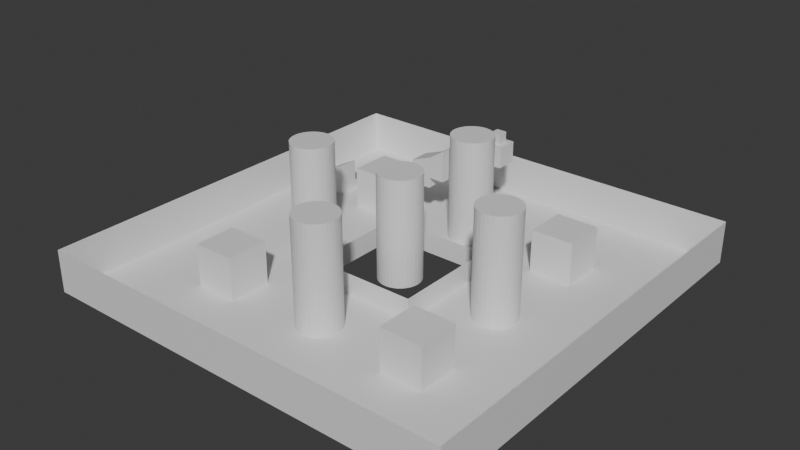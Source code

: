 # Source: level2.blend  (saved by Blender 4.0.36; exported with 4.5.12 LTS)
import bpy
from mathutils import Matrix  # noqa: F401  (used for matrix-valued properties, if any)

bpy.ops.wm.read_factory_settings(use_empty=True)
scene = bpy.context.scene
scene.name = 'Scene'

# ---- collections
col_collection = bpy.data.collections.new('Collection'); scene.collection.children.link(col_collection)

# ---- materials (node trees are filled in below, after node groups)
mat_material_001 = bpy.data.materials.new('Material.001')
mat_material_001.use_transparent_shadow = False

# ---- material node trees
mat_material_001.use_nodes = True; mat_material_001.node_tree.nodes.clear()
_N = mat_material_001.node_tree.nodes; _L = mat_material_001.node_tree.links
n0 = _N.new('ShaderNodeBsdfPrincipled'); n0.name = 'Principled BSDF'; n0.location = (10, 300)
n0.inputs[3].default_value = 1.45
n1 = _N.new('ShaderNodeOutputMaterial'); n1.name = 'Material Output'; n1.location = (300, 300)
_L.new(n0.outputs[0], n1.inputs[0])
n1.is_active_output = True

# ---- world
world_world = bpy.data.worlds.new('World'); scene.world = world_world
world_world.use_nodes = True; world_world.node_tree.nodes.clear()
_N = world_world.node_tree.nodes; _L = world_world.node_tree.links
n0 = _N.new('ShaderNodeOutputWorld'); n0.name = 'World Output'; n0.location = (300, 300)
n1 = _N.new('ShaderNodeBackground'); n1.name = 'Background'; n1.location = (10, 300)
n1.inputs[0].default_value = (0.05088, 0.05088, 0.05088, 1.0)
_L.new(n1.outputs[0], n0.inputs[0])
n0.is_active_output = True
world_world.color = (0.05088, 0.05088, 0.05088)
world_world.use_sun_shadow = False
world_world.sun_shadow_jitter_overblur = 0.0

# ---- meshes
me_plane = bpy.data.meshes.new('Plane')
me_plane.from_pydata([(-1.0, -1.0, 0.0), (1.0, -1.0, 0.0), (-1.0, 1.0, 0.0), (1.0, 1.0, 0.0), (-1.0, 1.0, 2.0), (-1.0, -1.0, 2.0), (1.0, -1.0, 2.0), (1.0, 1.0, 2.0), (0.0, 0.0, 0.0), (0.0, 0.0, 5.0), (0.0, 0.1, 0.0), (0.0, 0.1, 5.0), (0.01951, 0.09808, 0.0), (0.01951, 0.09808, 5.0), (0.03827, 0.09239, 0.0), (0.03827, 0.09239, 5.0), (0.05556, 0.08315, 0.0), (0.05556, 0.08315, 5.0), (0.07071, 0.07071, 0.0), (0.07071, 0.07071, 5.0), (0.08315, 0.05556, 0.0), (0.08315, 0.05556, 5.0), (0.09239, 0.03827, 0.0), (0.09239, 0.03827, 5.0), (0.09808, 0.01951, 0.0), (0.09808, 0.01951, 5.0), (0.1, 0.0, 0.0), (0.1, 0.0, 5.0), (0.09808, -0.01951, 0.0), (0.09808, -0.01951, 5.0), (0.09239, -0.03827, 0.0), (0.09239, -0.03827, 5.0), (0.08315, -0.05556, 0.0), (0.08315, -0.05556, 5.0), (0.07071, -0.07071, 0.0), (0.07071, -0.07071, 5.0), (0.05556, -0.08315, 0.0), (0.05556, -0.08315, 5.0), (0.03827, -0.09239, 0.0), (0.03827, -0.09239, 5.0), (0.01951, -0.09808, 0.0), (0.01951, -0.09808, 5.0), (0.0, -0.1, 0.0), (0.0, -0.1, 5.0), (-0.01951, -0.09808, 0.0), (-0.01951, -0.09808, 5.0), (-0.03827, -0.09239, 0.0), (-0.03827, -0.09239, 5.0), (-0.05556, -0.08315, 0.0), (-0.05556, -0.08315, 5.0), (-0.07071, -0.07071, 0.0), (-0.07071, -0.07071, 5.0), (-0.08315, -0.05556, 0.0), (-0.08315, -0.05556, 5.0), (-0.09239, -0.03827, 0.0), (-0.09239, -0.03827, 5.0), (-0.09808, -0.01951, 0.0), (-0.09808, -0.01951, 5.0), (-0.1, 0.0, 0.0), (-0.1, 0.0, 5.0), (-0.09808, 0.01951, 0.0), (-0.09808, 0.01951, 5.0), (-0.09239, 0.03827, 0.0), (-0.09239, 0.03827, 5.0), (-0.08315, 0.05556, 0.0), (-0.08315, 0.05556, 5.0), (-0.07071, 0.07071, 0.0), (-0.07071, 0.07071, 5.0), (-0.05556, 0.08315, 0.0), (-0.05556, 0.08315, 5.0), (-0.03827, 0.09239, 0.0), (-0.03827, 0.09239, 5.0), (-0.01951, 0.09808, 0.0), (-0.01951, 0.09808, 5.0), (0.5, 0.0, 0.0), (0.5, 0.0, 5.0), (0.5, 0.1, 0.0), (0.5, 0.1, 5.0), (0.5195, 0.09808, 0.0), (0.5195, 0.09808, 5.0), (0.5383, 0.09239, 0.0), (0.5383, 0.09239, 5.0), (0.5556, 0.08315, 0.0), (0.5556, 0.08315, 5.0), (0.5707, 0.07071, 0.0), (0.5707, 0.07071, 5.0), (0.5831, 0.05556, 0.0), (0.5831, 0.05556, 5.0), (0.5924, 0.03827, 0.0), (0.5924, 0.03827, 5.0), (0.5981, 0.01951, 0.0), (0.5981, 0.01951, 5.0), (0.6, 0.0, 0.0), (0.6, 0.0, 5.0), (0.5981, -0.01951, 0.0), (0.5981, -0.01951, 5.0), (0.5924, -0.03827, 0.0), (0.5924, -0.03827, 5.0), (0.5831, -0.05556, 0.0), (0.5831, -0.05556, 5.0), (0.5707, -0.07071, 0.0), (0.5707, -0.07071, 5.0), (0.5556, -0.08315, 0.0), (0.5556, -0.08315, 5.0), (0.5383, -0.09239, 0.0), (0.5383, -0.09239, 5.0), (0.5195, -0.09808, 0.0), (0.5195, -0.09808, 5.0), (0.5, -0.1, 0.0), (0.5, -0.1, 5.0), (0.4805, -0.09808, 0.0), (0.4805, -0.09808, 5.0), (0.4617, -0.09239, 0.0), (0.4617, -0.09239, 5.0), (0.4444, -0.08315, 0.0), (0.4444, -0.08315, 5.0), (0.4293, -0.07071, 0.0), (0.4293, -0.07071, 5.0), (0.4169, -0.05556, 0.0), (0.4169, -0.05556, 5.0), (0.4076, -0.03827, 0.0), (0.4076, -0.03827, 5.0), (0.4019, -0.01951, 0.0), (0.4019, -0.01951, 5.0), (0.4, 0.0, 0.0), (0.4, 0.0, 5.0), (0.4019, 0.01951, 0.0), (0.4019, 0.01951, 5.0), (0.4076, 0.03827, 0.0), (0.4076, 0.03827, 5.0), (0.4169, 0.05556, 0.0), (0.4169, 0.05556, 5.0), (0.4293, 0.07071, 0.0), (0.4293, 0.07071, 5.0), (0.4444, 0.08315, 0.0), (0.4444, 0.08315, 5.0), (0.4617, 0.09239, 0.0), (0.4617, 0.09239, 5.0), (0.4805, 0.09808, 0.0), (0.4805, 0.09808, 5.0), (0.0, -0.5, 0.0), (0.0, -0.5, 5.0), (0.0, -0.4, 0.0), (0.0, -0.4, 5.0), (0.01951, -0.4019, 0.0), (0.01951, -0.4019, 5.0), (0.03827, -0.4076, 0.0), (0.03827, -0.4076, 5.0), (0.05556, -0.4169, 0.0), (0.05556, -0.4169, 5.0), (0.07071, -0.4293, 0.0), (0.07071, -0.4293, 5.0), (0.08315, -0.4444, 0.0), (0.08315, -0.4444, 5.0), (0.09239, -0.4617, 0.0), (0.09239, -0.4617, 5.0), (0.09808, -0.4805, 0.0), (0.09808, -0.4805, 5.0), (0.1, -0.5, 0.0), (0.1, -0.5, 5.0), (0.09808, -0.5195, 0.0), (0.09808, -0.5195, 5.0), (0.09239, -0.5383, 0.0), (0.09239, -0.5383, 5.0), (0.08315, -0.5556, 0.0), (0.08315, -0.5556, 5.0), (0.07071, -0.5707, 0.0), (0.07071, -0.5707, 5.0), (0.05556, -0.5831, 0.0), (0.05556, -0.5831, 5.0), (0.03827, -0.5924, 0.0), (0.03827, -0.5924, 5.0), (0.01951, -0.5981, 0.0), (0.01951, -0.5981, 5.0), (0.0, -0.6, 0.0), (0.0, -0.6, 5.0), (-0.01951, -0.5981, 0.0), (-0.01951, -0.5981, 5.0), (-0.03827, -0.5924, 0.0), (-0.03827, -0.5924, 5.0), (-0.05556, -0.5831, 0.0), (-0.05556, -0.5831, 5.0), (-0.07071, -0.5707, 0.0), (-0.07071, -0.5707, 5.0), (-0.08315, -0.5556, 0.0), (-0.08315, -0.5556, 5.0), (-0.09239, -0.5383, 0.0), (-0.09239, -0.5383, 5.0), (-0.09808, -0.5195, 0.0), (-0.09808, -0.5195, 5.0), (-0.1, -0.5, 0.0), (-0.1, -0.5, 5.0), (-0.09808, -0.4805, 0.0), (-0.09808, -0.4805, 5.0), (-0.09239, -0.4617, 0.0), (-0.09239, -0.4617, 5.0), (-0.08315, -0.4444, 0.0), (-0.08315, -0.4444, 5.0), (-0.07071, -0.4293, 0.0), (-0.07071, -0.4293, 5.0), (-0.05556, -0.4169, 0.0), (-0.05556, -0.4169, 5.0), (-0.03827, -0.4076, 0.0), (-0.03827, -0.4076, 5.0), (-0.01951, -0.4019, 0.0), (-0.01951, -0.4019, 5.0), (-0.5, 0.0, 0.0), (-0.5, 0.0, 5.0), (-0.5, 0.1, 0.0), (-0.5, 0.1, 5.0), (-0.4805, 0.09808, 0.0), (-0.4805, 0.09808, 5.0), (-0.4617, 0.09239, 0.0), (-0.4617, 0.09239, 5.0), (-0.4444, 0.08315, 0.0), (-0.4444, 0.08315, 5.0), (-0.4293, 0.07071, 0.0), (-0.4293, 0.07071, 5.0), (-0.4169, 0.05556, 0.0), (-0.4169, 0.05556, 5.0), (-0.4076, 0.03827, 0.0), (-0.4076, 0.03827, 5.0), (-0.4019, 0.01951, 0.0), (-0.4019, 0.01951, 5.0), (-0.4, 0.0, 0.0), (-0.4, 0.0, 5.0), (-0.4019, -0.01951, 0.0), (-0.4019, -0.01951, 5.0), (-0.4076, -0.03827, 0.0), (-0.4076, -0.03827, 5.0), (-0.4169, -0.05556, 0.0), (-0.4169, -0.05556, 5.0), (-0.4293, -0.07071, 0.0), (-0.4293, -0.07071, 5.0), (-0.4444, -0.08315, 0.0), (-0.4444, -0.08315, 5.0), (-0.4617, -0.09239, 0.0), (-0.4617, -0.09239, 5.0), (-0.4805, -0.09808, 0.0), (-0.4805, -0.09808, 5.0), (-0.5, -0.1, 0.0), (-0.5, -0.1, 5.0), (-0.5195, -0.09808, 0.0), (-0.5195, -0.09808, 5.0), (-0.5383, -0.09239, 0.0), (-0.5383, -0.09239, 5.0), (-0.5556, -0.08315, 0.0), (-0.5556, -0.08315, 5.0), (-0.5707, -0.07071, 0.0), (-0.5707, -0.07071, 5.0), (-0.5831, -0.05556, 0.0), (-0.5831, -0.05556, 5.0), (-0.5924, -0.03827, 0.0), (-0.5924, -0.03827, 5.0), (-0.5981, -0.01951, 0.0), (-0.5981, -0.01951, 5.0), (-0.6, 0.0, 0.0), (-0.6, 0.0, 5.0), (-0.5981, 0.01951, 0.0), (-0.5981, 0.01951, 5.0), (-0.5924, 0.03827, 0.0), (-0.5924, 0.03827, 5.0), (-0.5831, 0.05556, 0.0), (-0.5831, 0.05556, 5.0), (-0.5707, 0.07071, 0.0), (-0.5707, 0.07071, 5.0), (-0.5556, 0.08315, 0.0), (-0.5556, 0.08315, 5.0), (-0.5383, 0.09239, 0.0), (-0.5383, 0.09239, 5.0), (-0.5195, 0.09808, 0.0), (-0.5195, 0.09808, 5.0), (0.0, 0.5, 0.0), (0.0, 0.5, 5.0), (0.0, 0.6, 0.0), (0.0, 0.6, 5.0), (0.01951, 0.5981, 0.0), (0.01951, 0.5981, 5.0), (0.03827, 0.5924, 0.0), (0.03827, 0.5924, 5.0), (0.05556, 0.5831, 0.0), (0.05556, 0.5831, 5.0), (0.07071, 0.5707, 0.0), (0.07071, 0.5707, 5.0), (0.08315, 0.5556, 0.0), (0.08315, 0.5556, 5.0), (0.09239, 0.5383, 0.0), (0.09239, 0.5383, 5.0), (0.09808, 0.5195, 0.0), (0.09808, 0.5195, 5.0), (0.1, 0.5, 0.0), (0.1, 0.5, 5.0), (0.09808, 0.4805, 0.0), (0.09808, 0.4805, 5.0), (0.09239, 0.4617, 0.0), (0.09239, 0.4617, 5.0), (0.08315, 0.4444, 0.0), (0.08315, 0.4444, 5.0), (0.07071, 0.4293, 0.0), (0.07071, 0.4293, 5.0), (0.05556, 0.4169, 0.0), (0.05556, 0.4169, 5.0), (0.03827, 0.4076, 0.0), (0.03827, 0.4076, 5.0), (0.01951, 0.4019, 0.0), (0.01951, 0.4019, 5.0), (0.0, 0.4, 0.0), (0.0, 0.4, 5.0), (-0.01951, 0.4019, 0.0), (-0.01951, 0.4019, 5.0), (-0.03827, 0.4076, 0.0), (-0.03827, 0.4076, 5.0), (-0.05556, 0.4169, 0.0), (-0.05556, 0.4169, 5.0), (-0.07071, 0.4293, 0.0), (-0.07071, 0.4293, 5.0), (-0.08315, 0.4444, 0.0), (-0.08315, 0.4444, 5.0), (-0.09239, 0.4617, 0.0), (-0.09239, 0.4617, 5.0), (-0.09808, 0.4805, 0.0), (-0.09808, 0.4805, 5.0), (-0.1, 0.5, 0.0), (-0.1, 0.5, 5.0), (-0.09808, 0.5195, 0.0), (-0.09808, 0.5195, 5.0), (-0.09239, 0.5383, 0.0), (-0.09239, 0.5383, 5.0), (-0.08315, 0.5556, 0.0), (-0.08315, 0.5556, 5.0), (-0.07071, 0.5707, 0.0), (-0.07071, 0.5707, 5.0), (-0.05556, 0.5831, 0.0), (-0.05556, 0.5831, 5.0), (-0.03827, 0.5924, 0.0), (-0.03827, 0.5924, 5.0), (-0.01951, 0.5981, 0.0), (-0.01951, 0.5981, 5.0), (-0.25, 0.25, 0.0), (-0.25, -0.25, 0.0), (0.25, -0.25, 0.0), (0.25, 0.25, 0.0), (-0.25, 0.25, 1.0), (-0.25, -0.25, 1.0), (0.25, -0.25, 1.0), (0.25, 0.25, 1.0), (0.4, 0.4, 0.0), (0.4, 0.4, 2.0), (0.4, 0.6, 0.0), (0.4, 0.6, 2.0), (0.6, 0.4, 0.0), (0.6, 0.4, 2.0), (0.6, 0.6, 0.0), (0.6, 0.6, 2.0), (-0.6, 0.4, 0.0), (-0.6, 0.4, 2.0), (-0.6, 0.6, 0.0), (-0.6, 0.6, 2.0), (-0.4, 0.4, 0.0), (-0.4, 0.4, 2.0), (-0.4, 0.6, 0.0), (-0.4, 0.6, 2.0), (-0.6, -0.6, 0.0), (-0.6, -0.6, 2.0), (-0.6, -0.4, 0.0), (-0.6, -0.4, 2.0), (-0.4, -0.6, 0.0), (-0.4, -0.6, 2.0), (-0.4, -0.4, 0.0), (-0.4, -0.4, 2.0), (0.4, -0.6, 0.0), (0.4, -0.6, 2.0), (0.4, -0.4, 0.0), (0.4, -0.4, 2.0), (0.6, -0.6, 0.0), (0.6, -0.6, 2.0), (0.6, -0.4, 0.0), (0.6, -0.4, 2.0), (-0.85, 0.45, 0.0), (-0.85, 0.45, 1.0), (-0.85, 0.6, 0.0), (-0.85, 0.55, 1.0), (-0.75, 0.45, 0.0), (-0.75, 0.45, 1.5), (-0.75, 0.6, 0.0), (-0.75, 0.55, 1.5), (-0.85, 0.45, 0.5), (-0.85, 0.55, 0.5), (-0.75, 0.55, 0.5), (-0.75, 0.45, 0.5), (-0.4, 0.45, 2.0), (-0.3, 0.45, 3.134), (-0.4, 0.55, 2.0), (-0.3, 0.55, 3.134), (-0.2, 0.45, 2.0), (-0.2, 0.45, 3.5), (-0.2, 0.55, 2.0), (-0.2, 0.55, 3.5), (-0.3, 0.45, 2.5), (-0.3, 0.55, 2.5), (-0.2, 0.55, 2.5), (-0.2, 0.45, 2.5), (-0.125, 0.55, 4.0), (-0.125, 0.45, 4.0), (-0.125, 0.55, 2.5), (-0.125, 0.45, 2.5), (-0.3, 0.45, 3.002), (-0.3, 0.55, 3.002), (-0.2, 0.55, 3.002), (-0.2, 0.45, 3.002), (-0.125, 0.55, 3.253), (-0.125, 0.45, 3.253), (-0.05, 0.65, 3.0), (-0.02467, 0.6753, 4.0), (-0.05, 0.75, 3.0), (-0.02467, 0.7247, 4.0), (0.05, 0.65, 3.0), (0.02467, 0.6753, 4.0), (0.05, 0.75, 3.0), (0.02467, 0.7247, 4.0), (-0.05, 0.65, 4.0), (-0.05, 0.75, 4.0), (0.05, 0.75, 4.0), (0.05, 0.65, 4.0), (-0.02467, 0.6753, 4.5), (-0.02467, 0.7247, 4.5), (0.02467, 0.7247, 4.5), (0.02467, 0.6753, 4.5)], [], [(3, 341, 340, 1), (3, 7, 4, 2), (0, 5, 6, 1), (1, 6, 7, 3), (2, 4, 5, 0), (8, 10, 12), (9, 13, 11), (10, 11, 13, 12), (8, 12, 14), (9, 15, 13), (12, 13, 15, 14), (8, 14, 16), (9, 17, 15), (14, 15, 17, 16), (8, 16, 18), (9, 19, 17), (16, 17, 19, 18), (8, 18, 20), (9, 21, 19), (18, 19, 21, 20), (8, 20, 22), (9, 23, 21), (20, 21, 23, 22), (8, 22, 24), (9, 25, 23), (22, 23, 25, 24), (8, 24, 26), (9, 27, 25), (24, 25, 27, 26), (8, 26, 28), (9, 29, 27), (26, 27, 29, 28), (8, 28, 30), (9, 31, 29), (28, 29, 31, 30), (8, 30, 32), (9, 33, 31), (30, 31, 33, 32), (8, 32, 34), (9, 35, 33), (32, 33, 35, 34), (8, 34, 36), (9, 37, 35), (34, 35, 37, 36), (8, 36, 38), (9, 39, 37), (36, 37, 39, 38), (8, 38, 40), (9, 41, 39), (38, 39, 41, 40), (8, 40, 42), (9, 43, 41), (40, 41, 43, 42), (8, 42, 44), (9, 45, 43), (42, 43, 45, 44), (8, 44, 46), (9, 47, 45), (44, 45, 47, 46), (8, 46, 48), (9, 49, 47), (46, 47, 49, 48), (8, 48, 50), (9, 51, 49), (48, 49, 51, 50), (8, 50, 52), (9, 53, 51), (50, 51, 53, 52), (8, 52, 54), (9, 55, 53), (52, 53, 55, 54), (8, 54, 56), (9, 57, 55), (54, 55, 57, 56), (8, 56, 58), (9, 59, 57), (56, 57, 59, 58), (8, 58, 60), (9, 61, 59), (58, 59, 61, 60), (8, 60, 62), (9, 63, 61), (60, 61, 63, 62), (8, 62, 64), (9, 65, 63), (62, 63, 65, 64), (8, 64, 66), (9, 67, 65), (64, 65, 67, 66), (8, 66, 68), (9, 69, 67), (66, 67, 69, 68), (8, 68, 70), (9, 71, 69), (68, 69, 71, 70), (8, 70, 72), (9, 73, 71), (70, 71, 73, 72), (8, 72, 10), (9, 11, 73), (72, 73, 11, 10), (74, 76, 78), (75, 79, 77), (76, 77, 79, 78), (74, 78, 80), (75, 81, 79), (78, 79, 81, 80), (74, 80, 82), (75, 83, 81), (80, 81, 83, 82), (74, 82, 84), (75, 85, 83), (82, 83, 85, 84), (74, 84, 86), (75, 87, 85), (84, 85, 87, 86), (74, 86, 88), (75, 89, 87), (86, 87, 89, 88), (74, 88, 90), (75, 91, 89), (88, 89, 91, 90), (74, 90, 92), (75, 93, 91), (90, 91, 93, 92), (74, 92, 94), (75, 95, 93), (92, 93, 95, 94), (74, 94, 96), (75, 97, 95), (94, 95, 97, 96), (74, 96, 98), (75, 99, 97), (96, 97, 99, 98), (74, 98, 100), (75, 101, 99), (98, 99, 101, 100), (74, 100, 102), (75, 103, 101), (100, 101, 103, 102), (74, 102, 104), (75, 105, 103), (102, 103, 105, 104), (74, 104, 106), (75, 107, 105), (104, 105, 107, 106), (74, 106, 108), (75, 109, 107), (106, 107, 109, 108), (74, 108, 110), (75, 111, 109), (108, 109, 111, 110), (74, 110, 112), (75, 113, 111), (110, 111, 113, 112), (74, 112, 114), (75, 115, 113), (112, 113, 115, 114), (74, 114, 116), (75, 117, 115), (114, 115, 117, 116), (74, 116, 118), (75, 119, 117), (116, 117, 119, 118), (74, 118, 120), (75, 121, 119), (118, 119, 121, 120), (74, 120, 122), (75, 123, 121), (120, 121, 123, 122), (74, 122, 124), (75, 125, 123), (122, 123, 125, 124), (74, 124, 126), (75, 127, 125), (124, 125, 127, 126), (74, 126, 128), (75, 129, 127), (126, 127, 129, 128), (74, 128, 130), (75, 131, 129), (128, 129, 131, 130), (74, 130, 132), (75, 133, 131), (130, 131, 133, 132), (74, 132, 134), (75, 135, 133), (132, 133, 135, 134), (74, 134, 136), (75, 137, 135), (134, 135, 137, 136), (74, 136, 138), (75, 139, 137), (136, 137, 139, 138), (74, 138, 76), (75, 77, 139), (138, 139, 77, 76), (140, 142, 144), (141, 145, 143), (142, 143, 145, 144), (140, 144, 146), (141, 147, 145), (144, 145, 147, 146), (140, 146, 148), (141, 149, 147), (146, 147, 149, 148), (140, 148, 150), (141, 151, 149), (148, 149, 151, 150), (140, 150, 152), (141, 153, 151), (150, 151, 153, 152), (140, 152, 154), (141, 155, 153), (152, 153, 155, 154), (140, 154, 156), (141, 157, 155), (154, 155, 157, 156), (140, 156, 158), (141, 159, 157), (156, 157, 159, 158), (140, 158, 160), (141, 161, 159), (158, 159, 161, 160), (140, 160, 162), (141, 163, 161), (160, 161, 163, 162), (140, 162, 164), (141, 165, 163), (162, 163, 165, 164), (140, 164, 166), (141, 167, 165), (164, 165, 167, 166), (140, 166, 168), (141, 169, 167), (166, 167, 169, 168), (140, 168, 170), (141, 171, 169), (168, 169, 171, 170), (140, 170, 172), (141, 173, 171), (170, 171, 173, 172), (140, 172, 174), (141, 175, 173), (172, 173, 175, 174), (140, 174, 176), (141, 177, 175), (174, 175, 177, 176), (140, 176, 178), (141, 179, 177), (176, 177, 179, 178), (140, 178, 180), (141, 181, 179), (178, 179, 181, 180), (140, 180, 182), (141, 183, 181), (180, 181, 183, 182), (140, 182, 184), (141, 185, 183), (182, 183, 185, 184), (140, 184, 186), (141, 187, 185), (184, 185, 187, 186), (140, 186, 188), (141, 189, 187), (186, 187, 189, 188), (140, 188, 190), (141, 191, 189), (188, 189, 191, 190), (140, 190, 192), (141, 193, 191), (190, 191, 193, 192), (140, 192, 194), (141, 195, 193), (192, 193, 195, 194), (140, 194, 196), (141, 197, 195), (194, 195, 197, 196), (140, 196, 198), (141, 199, 197), (196, 197, 199, 198), (140, 198, 200), (141, 201, 199), (198, 199, 201, 200), (140, 200, 202), (141, 203, 201), (200, 201, 203, 202), (140, 202, 204), (141, 205, 203), (202, 203, 205, 204), (140, 204, 142), (141, 143, 205), (204, 205, 143, 142), (206, 208, 210), (207, 211, 209), (208, 209, 211, 210), (206, 210, 212), (207, 213, 211), (210, 211, 213, 212), (206, 212, 214), (207, 215, 213), (212, 213, 215, 214), (206, 214, 216), (207, 217, 215), (214, 215, 217, 216), (206, 216, 218), (207, 219, 217), (216, 217, 219, 218), (206, 218, 220), (207, 221, 219), (218, 219, 221, 220), (206, 220, 222), (207, 223, 221), (220, 221, 223, 222), (206, 222, 224), (207, 225, 223), (222, 223, 225, 224), (206, 224, 226), (207, 227, 225), (224, 225, 227, 226), (206, 226, 228), (207, 229, 227), (226, 227, 229, 228), (206, 228, 230), (207, 231, 229), (228, 229, 231, 230), (206, 230, 232), (207, 233, 231), (230, 231, 233, 232), (206, 232, 234), (207, 235, 233), (232, 233, 235, 234), (206, 234, 236), (207, 237, 235), (234, 235, 237, 236), (206, 236, 238), (207, 239, 237), (236, 237, 239, 238), (206, 238, 240), (207, 241, 239), (238, 239, 241, 240), (206, 240, 242), (207, 243, 241), (240, 241, 243, 242), (206, 242, 244), (207, 245, 243), (242, 243, 245, 244), (206, 244, 246), (207, 247, 245), (244, 245, 247, 246), (206, 246, 248), (207, 249, 247), (246, 247, 249, 248), (206, 248, 250), (207, 251, 249), (248, 249, 251, 250), (206, 250, 252), (207, 253, 251), (250, 251, 253, 252), (206, 252, 254), (207, 255, 253), (252, 253, 255, 254), (206, 254, 256), (207, 257, 255), (254, 255, 257, 256), (206, 256, 258), (207, 259, 257), (256, 257, 259, 258), (206, 258, 260), (207, 261, 259), (258, 259, 261, 260), (206, 260, 262), (207, 263, 261), (260, 261, 263, 262), (206, 262, 264), (207, 265, 263), (262, 263, 265, 264), (206, 264, 266), (207, 267, 265), (264, 265, 267, 266), (206, 266, 268), (207, 269, 267), (266, 267, 269, 268), (206, 268, 270), (207, 271, 269), (268, 269, 271, 270), (206, 270, 208), (207, 209, 271), (270, 271, 209, 208), (272, 274, 276), (273, 277, 275), (274, 275, 277, 276), (272, 276, 278), (273, 279, 277), (276, 277, 279, 278), (272, 278, 280), (273, 281, 279), (278, 279, 281, 280), (272, 280, 282), (273, 283, 281), (280, 281, 283, 282), (272, 282, 284), (273, 285, 283), (282, 283, 285, 284), (272, 284, 286), (273, 287, 285), (284, 285, 287, 286), (272, 286, 288), (273, 289, 287), (286, 287, 289, 288), (272, 288, 290), (273, 291, 289), (288, 289, 291, 290), (272, 290, 292), (273, 293, 291), (290, 291, 293, 292), (272, 292, 294), (273, 295, 293), (292, 293, 295, 294), (272, 294, 296), (273, 297, 295), (294, 295, 297, 296), (272, 296, 298), (273, 299, 297), (296, 297, 299, 298), (272, 298, 300), (273, 301, 299), (298, 299, 301, 300), (272, 300, 302), (273, 303, 301), (300, 301, 303, 302), (272, 302, 304), (273, 305, 303), (302, 303, 305, 304), (272, 304, 306), (273, 307, 305), (304, 305, 307, 306), (272, 306, 308), (273, 309, 307), (306, 307, 309, 308), (272, 308, 310), (273, 311, 309), (308, 309, 311, 310), (272, 310, 312), (273, 313, 311), (310, 311, 313, 312), (272, 312, 314), (273, 315, 313), (312, 313, 315, 314), (272, 314, 316), (273, 317, 315), (314, 315, 317, 316), (272, 316, 318), (273, 319, 317), (316, 317, 319, 318), (272, 318, 320), (273, 321, 319), (318, 319, 321, 320), (272, 320, 322), (273, 323, 321), (320, 321, 323, 322), (272, 322, 324), (273, 325, 323), (322, 323, 325, 324), (272, 324, 326), (273, 327, 325), (324, 325, 327, 326), (272, 326, 328), (273, 329, 327), (326, 327, 329, 328), (272, 328, 330), (273, 331, 329), (328, 329, 331, 330), (272, 330, 332), (273, 333, 331), (330, 331, 333, 332), (272, 332, 334), (273, 335, 333), (332, 333, 335, 334), (272, 334, 336), (273, 337, 335), (334, 335, 337, 336), (272, 336, 274), (273, 275, 337), (336, 337, 275, 274), (0, 339, 338, 2), (2, 338, 341, 3), (1, 340, 339, 0), (341, 345, 344, 340), (339, 343, 342, 338), (338, 342, 345, 341), (340, 344, 343, 339), (346, 347, 349, 348), (348, 349, 353, 352), (352, 353, 351, 350), (350, 351, 347, 346), (348, 352, 350, 346), (353, 349, 347, 351), (354, 355, 357, 356), (356, 357, 361, 360), (360, 361, 359, 358), (358, 359, 355, 354), (356, 360, 358, 354), (361, 357, 355, 359), (362, 363, 365, 364), (364, 365, 369, 368), (368, 369, 367, 366), (366, 367, 363, 362), (364, 368, 366, 362), (369, 365, 363, 367), (370, 371, 373, 372), (372, 373, 377, 376), (376, 377, 375, 374), (374, 375, 371, 370), (372, 376, 374, 370), (377, 373, 371, 375), (386, 379, 381, 387), (387, 381, 385, 388), (388, 385, 383, 389), (389, 383, 379, 386), (380, 384, 382, 378), (385, 381, 379, 383), (382, 389, 386, 378), (384, 388, 389, 382), (380, 387, 388, 384), (378, 386, 387, 380), (406, 391, 393, 407), (407, 393, 397, 408), (408, 397, 402, 410), (409, 395, 391, 406), (392, 396, 394, 390), (397, 393, 391, 395), (394, 401, 398, 390), (396, 400, 401, 394), (392, 399, 400, 396), (390, 398, 399, 392), (410, 402, 403, 411), (397, 395, 403, 402), (401, 400, 404, 405), (409, 401, 405, 411), (395, 409, 411, 403), (404, 410, 411, 405), (401, 409, 406, 398), (400, 408, 410, 404), (399, 407, 408, 400), (398, 406, 407, 399), (412, 420, 421, 414), (414, 421, 422, 418), (418, 422, 423, 416), (416, 423, 420, 412), (414, 418, 416, 412), (413, 417, 427, 424), (413, 415, 421, 420), (415, 419, 422, 421), (419, 417, 423, 422), (417, 413, 420, 423), (426, 425, 424, 427), (419, 415, 425, 426), (417, 419, 426, 427), (415, 413, 424, 425)])
_uv = me_plane.uv_layers.new(name='UVMap')
_uv.uv.foreach_set('vector', [1.0, 1.0, 1.0, 1.0, 1.0, 0.0, 1.0, 0.0, 1.0, 1.0, 1.0, 1.0, 0.0, 1.0, 0.0, 1.0, 0.0, 0.0, 0.0, 0.0, 1.0, 0.0, 1.0, 0.0, 1.0, 0.0, 1.0, 0.0, 1.0, 1.0, 1.0, 1.0, 0.0, 1.0, 0.0, 1.0, 0.0, 0.0, 0.0, 0.0, 0.75, 0.25, 0.75, 0.49, 0.7968, 0.4854, 0.25, 0.25, 0.2968, 0.4854, 0.25, 0.49, 1.0, 0.5, 1.0, 1.0, 0.9688, 1.0, 0.9688, 0.5, 0.75, 0.25, 0.7968, 0.4854, 0.8418, 0.4717, 0.25, 0.25, 0.3418, 0.4717, 0.2968, 0.4854, 0.9688, 0.5, 0.9688, 1.0, 0.9375, 1.0, 0.9375, 0.5, 0.75, 0.25, 0.8418, 0.4717, 0.8833, 0.4496, 0.25, 0.25, 0.3833, 0.4496, 0.3418, 0.4717, 0.9375, 0.5, 0.9375, 1.0, 0.9062, 1.0, 0.9062, 0.5, 0.75, 0.25, 0.8833, 0.4496, 0.9197, 0.4197, 0.25, 0.25, 0.4197, 0.4197, 0.3833, 0.4496, 0.9062, 0.5, 0.9062, 1.0, 0.875, 1.0, 0.875, 0.5, 0.75, 0.25, 0.9197, 0.4197, 0.9496, 0.3833, 0.25, 0.25, 0.4496, 0.3833, 0.4197, 0.4197, 0.875, 0.5, 0.875, 1.0, 0.8438, 1.0, 0.8438, 0.5, 0.75, 0.25, 0.9496, 0.3833, 0.9717, 0.3418, 0.25, 0.25, 0.4717, 0.3418, 0.4496, 0.3833, 0.8438, 0.5, 0.8438, 1.0, 0.8125, 1.0, 0.8125, 0.5, 0.75, 0.25, 0.9717, 0.3418, 0.9854, 0.2968, 0.25, 0.25, 0.4854, 0.2968, 0.4717, 0.3418, 0.8125, 0.5, 0.8125, 1.0, 0.7812, 1.0, 0.7812, 0.5, 0.75, 0.25, 0.9854, 0.2968, 0.99, 0.25, 0.25, 0.25, 0.49, 0.25, 0.4854, 0.2968, 0.7812, 0.5, 0.7812, 1.0, 0.75, 1.0, 0.75, 0.5, 0.75, 0.25, 0.99, 0.25, 0.9854, 0.2032, 0.25, 0.25, 0.4854, 0.2032, 0.49, 0.25, 0.75, 0.5, 0.75, 1.0, 0.7188, 1.0, 0.7188, 0.5, 0.75, 0.25, 0.9854, 0.2032, 0.9717, 0.1582, 0.25, 0.25, 0.4717, 0.1582, 0.4854, 0.2032, 0.7188, 0.5, 0.7188, 1.0, 0.6875, 1.0, 0.6875, 0.5, 0.75, 0.25, 0.9717, 0.1582, 0.9496, 0.1167, 0.25, 0.25, 0.4496, 0.1167, 0.4717, 0.1582, 0.6875, 0.5, 0.6875, 1.0, 0.6562, 1.0, 0.6562, 0.5, 0.75, 0.25, 0.9496, 0.1167, 0.9197, 0.08029, 0.25, 0.25, 0.4197, 0.08029, 0.4496, 0.1167, 0.6562, 0.5, 0.6562, 1.0, 0.625, 1.0, 0.625, 0.5, 0.75, 0.25, 0.9197, 0.08029, 0.8833, 0.05045, 0.25, 0.25, 0.3833, 0.05045, 0.4197, 0.08029, 0.625, 0.5, 0.625, 1.0, 0.5938, 1.0, 0.5938, 0.5, 0.75, 0.25, 0.8833, 0.05045, 0.8418, 0.02827, 0.25, 0.25, 0.3418, 0.02827, 0.3833, 0.05045, 0.5938, 0.5, 0.5938, 1.0, 0.5625, 1.0, 0.5625, 0.5, 0.75, 0.25, 0.8418, 0.02827, 0.7968, 0.01461, 0.25, 0.25, 0.2968, 0.01461, 0.3418, 0.02827, 0.5625, 0.5, 0.5625, 1.0, 0.5312, 1.0, 0.5312, 0.5, 0.75, 0.25, 0.7968, 0.01461, 0.75, 0.01, 0.25, 0.25, 0.25, 0.01, 0.2968, 0.01461, 0.5312, 0.5, 0.5312, 1.0, 0.5, 1.0, 0.5, 0.5, 0.75, 0.25, 0.75, 0.01, 0.7032, 0.01461, 0.25, 0.25, 0.2032, 0.01461, 0.25, 0.01, 0.5, 0.5, 0.5, 1.0, 0.4688, 1.0, 0.4688, 0.5, 0.75, 0.25, 0.7032, 0.01461, 0.6582, 0.02827, 0.25, 0.25, 0.1582, 0.02827, 0.2032, 0.01461, 0.4688, 0.5, 0.4688, 1.0, 0.4375, 1.0, 0.4375, 0.5, 0.75, 0.25, 0.6582, 0.02827, 0.6167, 0.05045, 0.25, 0.25, 0.1167, 0.05045, 0.1582, 0.02827, 0.4375, 0.5, 0.4375, 1.0, 0.4062, 1.0, 0.4062, 0.5, 0.75, 0.25, 0.6167, 0.05045, 0.5803, 0.08029, 0.25, 0.25, 0.08029, 0.08029, 0.1167, 0.05045, 0.4062, 0.5, 0.4062, 1.0, 0.375, 1.0, 0.375, 0.5, 0.75, 0.25, 0.5803, 0.08029, 0.5504, 0.1167, 0.25, 0.25, 0.05045, 0.1167, 0.08029, 0.08029, 0.375, 0.5, 0.375, 1.0, 0.3438, 1.0, 0.3438, 0.5, 0.75, 0.25, 0.5504, 0.1167, 0.5283, 0.1582, 0.25, 0.25, 0.02827, 0.1582, 0.05045, 0.1167, 0.3438, 0.5, 0.3438, 1.0, 0.3125, 1.0, 0.3125, 0.5, 0.75, 0.25, 0.5283, 0.1582, 0.5146, 0.2032, 0.25, 0.25, 0.01461, 0.2032, 0.02827, 0.1582, 0.3125, 0.5, 0.3125, 1.0, 0.2812, 1.0, 0.2812, 0.5, 0.75, 0.25, 0.5146, 0.2032, 0.51, 0.25, 0.25, 0.25, 0.01, 0.25, 0.01461, 0.2032, 0.2812, 0.5, 0.2812, 1.0, 0.25, 1.0, 0.25, 0.5, 0.75, 0.25, 0.51, 0.25, 0.5146, 0.2968, 0.25, 0.25, 0.01461, 0.2968, 0.01, 0.25, 0.25, 0.5, 0.25, 1.0, 0.2188, 1.0, 0.2188, 0.5, 0.75, 0.25, 0.5146, 0.2968, 0.5283, 0.3418, 0.25, 0.25, 0.02827, 0.3418, 0.01461, 0.2968, 0.2188, 0.5, 0.2188, 1.0, 0.1875, 1.0, 0.1875, 0.5, 0.75, 0.25, 0.5283, 0.3418, 0.5504, 0.3833, 0.25, 0.25, 0.05045, 0.3833, 0.02827, 0.3418, 0.1875, 0.5, 0.1875, 1.0, 0.1562, 1.0, 0.1562, 0.5, 0.75, 0.25, 0.5504, 0.3833, 0.5803, 0.4197, 0.25, 0.25, 0.08029, 0.4197, 0.05045, 0.3833, 0.1562, 0.5, 0.1562, 1.0, 0.125, 1.0, 0.125, 0.5, 0.75, 0.25, 0.5803, 0.4197, 0.6167, 0.4496, 0.25, 0.25, 0.1167, 0.4496, 0.08029, 0.4197, 0.125, 0.5, 0.125, 1.0, 0.09375, 1.0, 0.09375, 0.5, 0.75, 0.25, 0.6167, 0.4496, 0.6582, 0.4717, 0.25, 0.25, 0.1582, 0.4717, 0.1167, 0.4496, 0.09375, 0.5, 0.09375, 1.0, 0.0625, 1.0, 0.0625, 0.5, 0.75, 0.25, 0.6582, 0.4717, 0.7032, 0.4854, 0.25, 0.25, 0.2032, 0.4854, 0.1582, 0.4717, 0.0625, 0.5, 0.0625, 1.0, 0.03125, 1.0, 0.03125, 0.5, 0.75, 0.25, 0.7032, 0.4854, 0.75, 0.49, 0.25, 0.25, 0.25, 0.49, 0.2032, 0.4854, 0.03125, 0.5, 0.03125, 1.0, 0.0, 1.0, 0.0, 0.5, 0.75, 0.25, 0.75, 0.49, 0.7968, 0.4854, 0.25, 0.25, 0.2968, 0.4854, 0.25, 0.49, 1.0, 0.5, 1.0, 1.0, 0.9688, 1.0, 0.9688, 0.5, 0.75, 0.25, 0.7968, 0.4854, 0.8418, 0.4717, 0.25, 0.25, 0.3418, 0.4717, 0.2968, 0.4854, 0.9688, 0.5, 0.9688, 1.0, 0.9375, 1.0, 0.9375, 0.5, 0.75, 0.25, 0.8418, 0.4717, 0.8833, 0.4496, 0.25, 0.25, 0.3833, 0.4496, 0.3418, 0.4717, 0.9375, 0.5, 0.9375, 1.0, 0.9062, 1.0, 0.9062, 0.5, 0.75, 0.25, 0.8833, 0.4496, 0.9197, 0.4197, 0.25, 0.25, 0.4197, 0.4197, 0.3833, 0.4496, 0.9062, 0.5, 0.9062, 1.0, 0.875, 1.0, 0.875, 0.5, 0.75, 0.25, 0.9197, 0.4197, 0.9496, 0.3833, 0.25, 0.25, 0.4496, 0.3833, 0.4197, 0.4197, 0.875, 0.5, 0.875, 1.0, 0.8438, 1.0, 0.8438, 0.5, 0.75, 0.25, 0.9496, 0.3833, 0.9717, 0.3418, 0.25, 0.25, 0.4717, 0.3418, 0.4496, 0.3833, 0.8438, 0.5, 0.8438, 1.0, 0.8125, 1.0, 0.8125, 0.5, 0.75, 0.25, 0.9717, 0.3418, 0.9854, 0.2968, 0.25, 0.25, 0.4854, 0.2968, 0.4717, 0.3418, 0.8125, 0.5, 0.8125, 1.0, 0.7812, 1.0, 0.7812, 0.5, 0.75, 0.25, 0.9854, 0.2968, 0.99, 0.25, 0.25, 0.25, 0.49, 0.25, 0.4854, 0.2968, 0.7812, 0.5, 0.7812, 1.0, 0.75, 1.0, 0.75, 0.5, 0.75, 0.25, 0.99, 0.25, 0.9854, 0.2032, 0.25, 0.25, 0.4854, 0.2032, 0.49, 0.25, 0.75, 0.5, 0.75, 1.0, 0.7188, 1.0, 0.7188, 0.5, 0.75, 0.25, 0.9854, 0.2032, 0.9717, 0.1582, 0.25, 0.25, 0.4717, 0.1582, 0.4854, 0.2032, 0.7188, 0.5, 0.7188, 1.0, 0.6875, 1.0, 0.6875, 0.5, 0.75, 0.25, 0.9717, 0.1582, 0.9496, 0.1167, 0.25, 0.25, 0.4496, 0.1167, 0.4717, 0.1582, 0.6875, 0.5, 0.6875, 1.0, 0.6562, 1.0, 0.6562, 0.5, 0.75, 0.25, 0.9496, 0.1167, 0.9197, 0.08029, 0.25, 0.25, 0.4197, 0.08029, 0.4496, 0.1167, 0.6562, 0.5, 0.6562, 1.0, 0.625, 1.0, 0.625, 0.5, 0.75, 0.25, 0.9197, 0.08029, 0.8833, 0.05045, 0.25, 0.25, 0.3833, 0.05045, 0.4197, 0.08029, 0.625, 0.5, 0.625, 1.0, 0.5938, 1.0, 0.5938, 0.5, 0.75, 0.25, 0.8833, 0.05045, 0.8418, 0.02827, 0.25, 0.25, 0.3418, 0.02827, 0.3833, 0.05045, 0.5938, 0.5, 0.5938, 1.0, 0.5625, 1.0, 0.5625, 0.5, 0.75, 0.25, 0.8418, 0.02827, 0.7968, 0.01461, 0.25, 0.25, 0.2968, 0.01461, 0.3418, 0.02827, 0.5625, 0.5, 0.5625, 1.0, 0.5312, 1.0, 0.5312, 0.5, 0.75, 0.25, 0.7968, 0.01461, 0.75, 0.01, 0.25, 0.25, 0.25, 0.01, 0.2968, 0.01461, 0.5312, 0.5, 0.5312, 1.0, 0.5, 1.0, 0.5, 0.5, 0.75, 0.25, 0.75, 0.01, 0.7032, 0.01461, 0.25, 0.25, 0.2032, 0.01461, 0.25, 0.01, 0.5, 0.5, 0.5, 1.0, 0.4688, 1.0, 0.4688, 0.5, 0.75, 0.25, 0.7032, 0.01461, 0.6582, 0.02827, 0.25, 0.25, 0.1582, 0.02827, 0.2032, 0.01461, 0.4688, 0.5, 0.4688, 1.0, 0.4375, 1.0, 0.4375, 0.5, 0.75, 0.25, 0.6582, 0.02827, 0.6167, 0.05045, 0.25, 0.25, 0.1167, 0.05045, 0.1582, 0.02827, 0.4375, 0.5, 0.4375, 1.0, 0.4062, 1.0, 0.4062, 0.5, 0.75, 0.25, 0.6167, 0.05045, 0.5803, 0.08029, 0.25, 0.25, 0.08029, 0.08029, 0.1167, 0.05045, 0.4062, 0.5, 0.4062, 1.0, 0.375, 1.0, 0.375, 0.5, 0.75, 0.25, 0.5803, 0.08029, 0.5504, 0.1167, 0.25, 0.25, 0.05045, 0.1167, 0.08029, 0.08029, 0.375, 0.5, 0.375, 1.0, 0.3438, 1.0, 0.3438, 0.5, 0.75, 0.25, 0.5504, 0.1167, 0.5283, 0.1582, 0.25, 0.25, 0.02827, 0.1582, 0.05045, 0.1167, 0.3438, 0.5, 0.3438, 1.0, 0.3125, 1.0, 0.3125, 0.5, 0.75, 0.25, 0.5283, 0.1582, 0.5146, 0.2032, 0.25, 0.25, 0.01461, 0.2032, 0.02827, 0.1582, 0.3125, 0.5, 0.3125, 1.0, 0.2812, 1.0, 0.2812, 0.5, 0.75, 0.25, 0.5146, 0.2032, 0.51, 0.25, 0.25, 0.25, 0.01, 0.25, 0.01461, 0.2032, 0.2812, 0.5, 0.2812, 1.0, 0.25, 1.0, 0.25, 0.5, 0.75, 0.25, 0.51, 0.25, 0.5146, 0.2968, 0.25, 0.25, 0.01461, 0.2968, 0.01, 0.25, 0.25, 0.5, 0.25, 1.0, 0.2188, 1.0, 0.2188, 0.5, 0.75, 0.25, 0.5146, 0.2968, 0.5283, 0.3418, 0.25, 0.25, 0.02827, 0.3418, 0.01461, 0.2968, 0.2188, 0.5, 0.2188, 1.0, 0.1875, 1.0, 0.1875, 0.5, 0.75, 0.25, 0.5283, 0.3418, 0.5504, 0.3833, 0.25, 0.25, 0.05045, 0.3833, 0.02827, 0.3418, 0.1875, 0.5, 0.1875, 1.0, 0.1562, 1.0, 0.1562, 0.5, 0.75, 0.25, 0.5504, 0.3833, 0.5803, 0.4197, 0.25, 0.25, 0.08029, 0.4197, 0.05045, 0.3833, 0.1562, 0.5, 0.1562, 1.0, 0.125, 1.0, 0.125, 0.5, 0.75, 0.25, 0.5803, 0.4197, 0.6167, 0.4496, 0.25, 0.25, 0.1167, 0.4496, 0.08029, 0.4197, 0.125, 0.5, 0.125, 1.0, 0.09375, 1.0, 0.09375, 0.5, 0.75, 0.25, 0.6167, 0.4496, 0.6582, 0.4717, 0.25, 0.25, 0.1582, 0.4717, 0.1167, 0.4496, 0.09375, 0.5, 0.09375, 1.0, 0.0625, 1.0, 0.0625, 0.5, 0.75, 0.25, 0.6582, 0.4717, 0.7032, 0.4854, 0.25, 0.25, 0.2032, 0.4854, 0.1582, 0.4717, 0.0625, 0.5, 0.0625, 1.0, 0.03125, 1.0, 0.03125, 0.5, 0.75, 0.25, 0.7032, 0.4854, 0.75, 0.49, 0.25, 0.25, 0.25, 0.49, 0.2032, 0.4854, 0.03125, 0.5, 0.03125, 1.0, 0.0, 1.0, 0.0, 0.5, 0.75, 0.25, 0.75, 0.49, 0.7968, 0.4854, 0.25, 0.25, 0.2968, 0.4854, 0.25, 0.49, 1.0, 0.5, 1.0, 1.0, 0.9688, 1.0, 0.9688, 0.5, 0.75, 0.25, 0.7968, 0.4854, 0.8418, 0.4717, 0.25, 0.25, 0.3418, 0.4717, 0.2968, 0.4854, 0.9688, 0.5, 0.9688, 1.0, 0.9375, 1.0, 0.9375, 0.5, 0.75, 0.25, 0.8418, 0.4717, 0.8833, 0.4496, 0.25, 0.25, 0.3833, 0.4496, 0.3418, 0.4717, 0.9375, 0.5, 0.9375, 1.0, 0.9062, 1.0, 0.9062, 0.5, 0.75, 0.25, 0.8833, 0.4496, 0.9197, 0.4197, 0.25, 0.25, 0.4197, 0.4197, 0.3833, 0.4496, 0.9062, 0.5, 0.9062, 1.0, 0.875, 1.0, 0.875, 0.5, 0.75, 0.25, 0.9197, 0.4197, 0.9496, 0.3833, 0.25, 0.25, 0.4496, 0.3833, 0.4197, 0.4197, 0.875, 0.5, 0.875, 1.0, 0.8438, 1.0, 0.8438, 0.5, 0.75, 0.25, 0.9496, 0.3833, 0.9717, 0.3418, 0.25, 0.25, 0.4717, 0.3418, 0.4496, 0.3833, 0.8438, 0.5, 0.8438, 1.0, 0.8125, 1.0, 0.8125, 0.5, 0.75, 0.25, 0.9717, 0.3418, 0.9854, 0.2968, 0.25, 0.25, 0.4854, 0.2968, 0.4717, 0.3418, 0.8125, 0.5, 0.8125, 1.0, 0.7812, 1.0, 0.7812, 0.5, 0.75, 0.25, 0.9854, 0.2968, 0.99, 0.25, 0.25, 0.25, 0.49, 0.25, 0.4854, 0.2968, 0.7812, 0.5, 0.7812, 1.0, 0.75, 1.0, 0.75, 0.5, 0.75, 0.25, 0.99, 0.25, 0.9854, 0.2032, 0.25, 0.25, 0.4854, 0.2032, 0.49, 0.25, 0.75, 0.5, 0.75, 1.0, 0.7188, 1.0, 0.7188, 0.5, 0.75, 0.25, 0.9854, 0.2032, 0.9717, 0.1582, 0.25, 0.25, 0.4717, 0.1582, 0.4854, 0.2032, 0.7188, 0.5, 0.7188, 1.0, 0.6875, 1.0, 0.6875, 0.5, 0.75, 0.25, 0.9717, 0.1582, 0.9496, 0.1167, 0.25, 0.25, 0.4496, 0.1167, 0.4717, 0.1582, 0.6875, 0.5, 0.6875, 1.0, 0.6562, 1.0, 0.6562, 0.5, 0.75, 0.25, 0.9496, 0.1167, 0.9197, 0.08029, 0.25, 0.25, 0.4197, 0.08029, 0.4496, 0.1167, 0.6562, 0.5, 0.6562, 1.0, 0.625, 1.0, 0.625, 0.5, 0.75, 0.25, 0.9197, 0.08029, 0.8833, 0.05045, 0.25, 0.25, 0.3833, 0.05045, 0.4197, 0.08029, 0.625, 0.5, 0.625, 1.0, 0.5938, 1.0, 0.5938, 0.5, 0.75, 0.25, 0.8833, 0.05045, 0.8418, 0.02827, 0.25, 0.25, 0.3418, 0.02827, 0.3833, 0.05045, 0.5938, 0.5, 0.5938, 1.0, 0.5625, 1.0, 0.5625, 0.5, 0.75, 0.25, 0.8418, 0.02827, 0.7968, 0.01461, 0.25, 0.25, 0.2968, 0.01461, 0.3418, 0.02827, 0.5625, 0.5, 0.5625, 1.0, 0.5312, 1.0, 0.5312, 0.5, 0.75, 0.25, 0.7968, 0.01461, 0.75, 0.01, 0.25, 0.25, 0.25, 0.01, 0.2968, 0.01461, 0.5312, 0.5, 0.5312, 1.0, 0.5, 1.0, 0.5, 0.5, 0.75, 0.25, 0.75, 0.01, 0.7032, 0.01461, 0.25, 0.25, 0.2032, 0.01461, 0.25, 0.01, 0.5, 0.5, 0.5, 1.0, 0.4688, 1.0, 0.4688, 0.5, 0.75, 0.25, 0.7032, 0.01461, 0.6582, 0.02827, 0.25, 0.25, 0.1582, 0.02827, 0.2032, 0.01461, 0.4688, 0.5, 0.4688, 1.0, 0.4375, 1.0, 0.4375, 0.5, 0.75, 0.25, 0.6582, 0.02827, 0.6167, 0.05045, 0.25, 0.25, 0.1167, 0.05045, 0.1582, 0.02827, 0.4375, 0.5, 0.4375, 1.0, 0.4062, 1.0, 0.4062, 0.5, 0.75, 0.25, 0.6167, 0.05045, 0.5803, 0.08029, 0.25, 0.25, 0.08029, 0.08029, 0.1167, 0.05045, 0.4062, 0.5, 0.4062, 1.0, 0.375, 1.0, 0.375, 0.5, 0.75, 0.25, 0.5803, 0.08029, 0.5504, 0.1167, 0.25, 0.25, 0.05045, 0.1167, 0.08029, 0.08029, 0.375, 0.5, 0.375, 1.0, 0.3438, 1.0, 0.3438, 0.5, 0.75, 0.25, 0.5504, 0.1167, 0.5283, 0.1582, 0.25, 0.25, 0.02827, 0.1582, 0.05045, 0.1167, 0.3438, 0.5, 0.3438, 1.0, 0.3125, 1.0, 0.3125, 0.5, 0.75, 0.25, 0.5283, 0.1582, 0.5146, 0.2032, 0.25, 0.25, 0.01461, 0.2032, 0.02827, 0.1582, 0.3125, 0.5, 0.3125, 1.0, 0.2812, 1.0, 0.2812, 0.5, 0.75, 0.25, 0.5146, 0.2032, 0.51, 0.25, 0.25, 0.25, 0.01, 0.25, 0.01461, 0.2032, 0.2812, 0.5, 0.2812, 1.0, 0.25, 1.0, 0.25, 0.5, 0.75, 0.25, 0.51, 0.25, 0.5146, 0.2968, 0.25, 0.25, 0.01461, 0.2968, 0.01, 0.25, 0.25, 0.5, 0.25, 1.0, 0.2188, 1.0, 0.2188, 0.5, 0.75, 0.25, 0.5146, 0.2968, 0.5283, 0.3418, 0.25, 0.25, 0.02827, 0.3418, 0.01461, 0.2968, 0.2188, 0.5, 0.2188, 1.0, 0.1875, 1.0, 0.1875, 0.5, 0.75, 0.25, 0.5283, 0.3418, 0.5504, 0.3833, 0.25, 0.25, 0.05045, 0.3833, 0.02827, 0.3418, 0.1875, 0.5, 0.1875, 1.0, 0.1562, 1.0, 0.1562, 0.5, 0.75, 0.25, 0.5504, 0.3833, 0.5803, 0.4197, 0.25, 0.25, 0.08029, 0.4197, 0.05045, 0.3833, 0.1562, 0.5, 0.1562, 1.0, 0.125, 1.0, 0.125, 0.5, 0.75, 0.25, 0.5803, 0.4197, 0.6167, 0.4496, 0.25, 0.25, 0.1167, 0.4496, 0.08029, 0.4197, 0.125, 0.5, 0.125, 1.0, 0.09375, 1.0, 0.09375, 0.5, 0.75, 0.25, 0.6167, 0.4496, 0.6582, 0.4717, 0.25, 0.25, 0.1582, 0.4717, 0.1167, 0.4496, 0.09375, 0.5, 0.09375, 1.0, 0.0625, 1.0, 0.0625, 0.5, 0.75, 0.25, 0.6582, 0.4717, 0.7032, 0.4854, 0.25, 0.25, 0.2032, 0.4854, 0.1582, 0.4717, 0.0625, 0.5, 0.0625, 1.0, 0.03125, 1.0, 0.03125, 0.5, 0.75, 0.25, 0.7032, 0.4854, 0.75, 0.49, 0.25, 0.25, 0.25, 0.49, 0.2032, 0.4854, 0.03125, 0.5, 0.03125, 1.0, 0.0, 1.0, 0.0, 0.5, 0.75, 0.25, 0.75, 0.49, 0.7968, 0.4854, 0.25, 0.25, 0.2968, 0.4854, 0.25, 0.49, 1.0, 0.5, 1.0, 1.0, 0.9688, 1.0, 0.9688, 0.5, 0.75, 0.25, 0.7968, 0.4854, 0.8418, 0.4717, 0.25, 0.25, 0.3418, 0.4717, 0.2968, 0.4854, 0.9688, 0.5, 0.9688, 1.0, 0.9375, 1.0, 0.9375, 0.5, 0.75, 0.25, 0.8418, 0.4717, 0.8833, 0.4496, 0.25, 0.25, 0.3833, 0.4496, 0.3418, 0.4717, 0.9375, 0.5, 0.9375, 1.0, 0.9062, 1.0, 0.9062, 0.5, 0.75, 0.25, 0.8833, 0.4496, 0.9197, 0.4197, 0.25, 0.25, 0.4197, 0.4197, 0.3833, 0.4496, 0.9062, 0.5, 0.9062, 1.0, 0.875, 1.0, 0.875, 0.5, 0.75, 0.25, 0.9197, 0.4197, 0.9496, 0.3833, 0.25, 0.25, 0.4496, 0.3833, 0.4197, 0.4197, 0.875, 0.5, 0.875, 1.0, 0.8438, 1.0, 0.8438, 0.5, 0.75, 0.25, 0.9496, 0.3833, 0.9717, 0.3418, 0.25, 0.25, 0.4717, 0.3418, 0.4496, 0.3833, 0.8438, 0.5, 0.8438, 1.0, 0.8125, 1.0, 0.8125, 0.5, 0.75, 0.25, 0.9717, 0.3418, 0.9854, 0.2968, 0.25, 0.25, 0.4854, 0.2968, 0.4717, 0.3418, 0.8125, 0.5, 0.8125, 1.0, 0.7812, 1.0, 0.7812, 0.5, 0.75, 0.25, 0.9854, 0.2968, 0.99, 0.25, 0.25, 0.25, 0.49, 0.25, 0.4854, 0.2968, 0.7812, 0.5, 0.7812, 1.0, 0.75, 1.0, 0.75, 0.5, 0.75, 0.25, 0.99, 0.25, 0.9854, 0.2032, 0.25, 0.25, 0.4854, 0.2032, 0.49, 0.25, 0.75, 0.5, 0.75, 1.0, 0.7188, 1.0, 0.7188, 0.5, 0.75, 0.25, 0.9854, 0.2032, 0.9717, 0.1582, 0.25, 0.25, 0.4717, 0.1582, 0.4854, 0.2032, 0.7188, 0.5, 0.7188, 1.0, 0.6875, 1.0, 0.6875, 0.5, 0.75, 0.25, 0.9717, 0.1582, 0.9496, 0.1167, 0.25, 0.25, 0.4496, 0.1167, 0.4717, 0.1582, 0.6875, 0.5, 0.6875, 1.0, 0.6562, 1.0, 0.6562, 0.5, 0.75, 0.25, 0.9496, 0.1167, 0.9197, 0.08029, 0.25, 0.25, 0.4197, 0.08029, 0.4496, 0.1167, 0.6562, 0.5, 0.6562, 1.0, 0.625, 1.0, 0.625, 0.5, 0.75, 0.25, 0.9197, 0.08029, 0.8833, 0.05045, 0.25, 0.25, 0.3833, 0.05045, 0.4197, 0.08029, 0.625, 0.5, 0.625, 1.0, 0.5938, 1.0, 0.5938, 0.5, 0.75, 0.25, 0.8833, 0.05045, 0.8418, 0.02827, 0.25, 0.25, 0.3418, 0.02827, 0.3833, 0.05045, 0.5938, 0.5, 0.5938, 1.0, 0.5625, 1.0, 0.5625, 0.5, 0.75, 0.25, 0.8418, 0.02827, 0.7968, 0.01461, 0.25, 0.25, 0.2968, 0.01461, 0.3418, 0.02827, 0.5625, 0.5, 0.5625, 1.0, 0.5312, 1.0, 0.5312, 0.5, 0.75, 0.25, 0.7968, 0.01461, 0.75, 0.01, 0.25, 0.25, 0.25, 0.01, 0.2968, 0.01461, 0.5312, 0.5, 0.5312, 1.0, 0.5, 1.0, 0.5, 0.5, 0.75, 0.25, 0.75, 0.01, 0.7032, 0.01461, 0.25, 0.25, 0.2032, 0.01461, 0.25, 0.01, 0.5, 0.5, 0.5, 1.0, 0.4688, 1.0, 0.4688, 0.5, 0.75, 0.25, 0.7032, 0.01461, 0.6582, 0.02827, 0.25, 0.25, 0.1582, 0.02827, 0.2032, 0.01461, 0.4688, 0.5, 0.4688, 1.0, 0.4375, 1.0, 0.4375, 0.5, 0.75, 0.25, 0.6582, 0.02827, 0.6167, 0.05045, 0.25, 0.25, 0.1167, 0.05045, 0.1582, 0.02827, 0.4375, 0.5, 0.4375, 1.0, 0.4062, 1.0, 0.4062, 0.5, 0.75, 0.25, 0.6167, 0.05045, 0.5803, 0.08029, 0.25, 0.25, 0.08029, 0.08029, 0.1167, 0.05045, 0.4062, 0.5, 0.4062, 1.0, 0.375, 1.0, 0.375, 0.5, 0.75, 0.25, 0.5803, 0.08029, 0.5504, 0.1167, 0.25, 0.25, 0.05045, 0.1167, 0.08029, 0.08029, 0.375, 0.5, 0.375, 1.0, 0.3438, 1.0, 0.3438, 0.5, 0.75, 0.25, 0.5504, 0.1167, 0.5283, 0.1582, 0.25, 0.25, 0.02827, 0.1582, 0.05045, 0.1167, 0.3438, 0.5, 0.3438, 1.0, 0.3125, 1.0, 0.3125, 0.5, 0.75, 0.25, 0.5283, 0.1582, 0.5146, 0.2032, 0.25, 0.25, 0.01461, 0.2032, 0.02827, 0.1582, 0.3125, 0.5, 0.3125, 1.0, 0.2812, 1.0, 0.2812, 0.5, 0.75, 0.25, 0.5146, 0.2032, 0.51, 0.25, 0.25, 0.25, 0.01, 0.25, 0.01461, 0.2032, 0.2812, 0.5, 0.2812, 1.0, 0.25, 1.0, 0.25, 0.5, 0.75, 0.25, 0.51, 0.25, 0.5146, 0.2968, 0.25, 0.25, 0.01461, 0.2968, 0.01, 0.25, 0.25, 0.5, 0.25, 1.0, 0.2188, 1.0, 0.2188, 0.5, 0.75, 0.25, 0.5146, 0.2968, 0.5283, 0.3418, 0.25, 0.25, 0.02827, 0.3418, 0.01461, 0.2968, 0.2188, 0.5, 0.2188, 1.0, 0.1875, 1.0, 0.1875, 0.5, 0.75, 0.25, 0.5283, 0.3418, 0.5504, 0.3833, 0.25, 0.25, 0.05045, 0.3833, 0.02827, 0.3418, 0.1875, 0.5, 0.1875, 1.0, 0.1562, 1.0, 0.1562, 0.5, 0.75, 0.25, 0.5504, 0.3833, 0.5803, 0.4197, 0.25, 0.25, 0.08029, 0.4197, 0.05045, 0.3833, 0.1562, 0.5, 0.1562, 1.0, 0.125, 1.0, 0.125, 0.5, 0.75, 0.25, 0.5803, 0.4197, 0.6167, 0.4496, 0.25, 0.25, 0.1167, 0.4496, 0.08029, 0.4197, 0.125, 0.5, 0.125, 1.0, 0.09375, 1.0, 0.09375, 0.5, 0.75, 0.25, 0.6167, 0.4496, 0.6582, 0.4717, 0.25, 0.25, 0.1582, 0.4717, 0.1167, 0.4496, 0.09375, 0.5, 0.09375, 1.0, 0.0625, 1.0, 0.0625, 0.5, 0.75, 0.25, 0.6582, 0.4717, 0.7032, 0.4854, 0.25, 0.25, 0.2032, 0.4854, 0.1582, 0.4717, 0.0625, 0.5, 0.0625, 1.0, 0.03125, 1.0, 0.03125, 0.5, 0.75, 0.25, 0.7032, 0.4854, 0.75, 0.49, 0.25, 0.25, 0.25, 0.49, 0.2032, 0.4854, 0.03125, 0.5, 0.03125, 1.0, 0.0, 1.0, 0.0, 0.5, 0.75, 0.25, 0.75, 0.49, 0.7968, 0.4854, 0.25, 0.25, 0.2968, 0.4854, 0.25, 0.49, 1.0, 0.5, 1.0, 1.0, 0.9688, 1.0, 0.9688, 0.5, 0.75, 0.25, 0.7968, 0.4854, 0.8418, 0.4717, 0.25, 0.25, 0.3418, 0.4717, 0.2968, 0.4854, 0.9688, 0.5, 0.9688, 1.0, 0.9375, 1.0, 0.9375, 0.5, 0.75, 0.25, 0.8418, 0.4717, 0.8833, 0.4496, 0.25, 0.25, 0.3833, 0.4496, 0.3418, 0.4717, 0.9375, 0.5, 0.9375, 1.0, 0.9062, 1.0, 0.9062, 0.5, 0.75, 0.25, 0.8833, 0.4496, 0.9197, 0.4197, 0.25, 0.25, 0.4197, 0.4197, 0.3833, 0.4496, 0.9062, 0.5, 0.9062, 1.0, 0.875, 1.0, 0.875, 0.5, 0.75, 0.25, 0.9197, 0.4197, 0.9496, 0.3833, 0.25, 0.25, 0.4496, 0.3833, 0.4197, 0.4197, 0.875, 0.5, 0.875, 1.0, 0.8438, 1.0, 0.8438, 0.5, 0.75, 0.25, 0.9496, 0.3833, 0.9717, 0.3418, 0.25, 0.25, 0.4717, 0.3418, 0.4496, 0.3833, 0.8438, 0.5, 0.8438, 1.0, 0.8125, 1.0, 0.8125, 0.5, 0.75, 0.25, 0.9717, 0.3418, 0.9854, 0.2968, 0.25, 0.25, 0.4854, 0.2968, 0.4717, 0.3418, 0.8125, 0.5, 0.8125, 1.0, 0.7812, 1.0, 0.7812, 0.5, 0.75, 0.25, 0.9854, 0.2968, 0.99, 0.25, 0.25, 0.25, 0.49, 0.25, 0.4854, 0.2968, 0.7812, 0.5, 0.7812, 1.0, 0.75, 1.0, 0.75, 0.5, 0.75, 0.25, 0.99, 0.25, 0.9854, 0.2032, 0.25, 0.25, 0.4854, 0.2032, 0.49, 0.25, 0.75, 0.5, 0.75, 1.0, 0.7188, 1.0, 0.7188, 0.5, 0.75, 0.25, 0.9854, 0.2032, 0.9717, 0.1582, 0.25, 0.25, 0.4717, 0.1582, 0.4854, 0.2032, 0.7188, 0.5, 0.7188, 1.0, 0.6875, 1.0, 0.6875, 0.5, 0.75, 0.25, 0.9717, 0.1582, 0.9496, 0.1167, 0.25, 0.25, 0.4496, 0.1167, 0.4717, 0.1582, 0.6875, 0.5, 0.6875, 1.0, 0.6562, 1.0, 0.6562, 0.5, 0.75, 0.25, 0.9496, 0.1167, 0.9197, 0.08029, 0.25, 0.25, 0.4197, 0.08029, 0.4496, 0.1167, 0.6562, 0.5, 0.6562, 1.0, 0.625, 1.0, 0.625, 0.5, 0.75, 0.25, 0.9197, 0.08029, 0.8833, 0.05045, 0.25, 0.25, 0.3833, 0.05045, 0.4197, 0.08029, 0.625, 0.5, 0.625, 1.0, 0.5938, 1.0, 0.5938, 0.5, 0.75, 0.25, 0.8833, 0.05045, 0.8418, 0.02827, 0.25, 0.25, 0.3418, 0.02827, 0.3833, 0.05045, 0.5938, 0.5, 0.5938, 1.0, 0.5625, 1.0, 0.5625, 0.5, 0.75, 0.25, 0.8418, 0.02827, 0.7968, 0.01461, 0.25, 0.25, 0.2968, 0.01461, 0.3418, 0.02827, 0.5625, 0.5, 0.5625, 1.0, 0.5312, 1.0, 0.5312, 0.5, 0.75, 0.25, 0.7968, 0.01461, 0.75, 0.01, 0.25, 0.25, 0.25, 0.01, 0.2968, 0.01461, 0.5312, 0.5, 0.5312, 1.0, 0.5, 1.0, 0.5, 0.5, 0.75, 0.25, 0.75, 0.01, 0.7032, 0.01461, 0.25, 0.25, 0.2032, 0.01461, 0.25, 0.01, 0.5, 0.5, 0.5, 1.0, 0.4688, 1.0, 0.4688, 0.5, 0.75, 0.25, 0.7032, 0.01461, 0.6582, 0.02827, 0.25, 0.25, 0.1582, 0.02827, 0.2032, 0.01461, 0.4688, 0.5, 0.4688, 1.0, 0.4375, 1.0, 0.4375, 0.5, 0.75, 0.25, 0.6582, 0.02827, 0.6167, 0.05045, 0.25, 0.25, 0.1167, 0.05045, 0.1582, 0.02827, 0.4375, 0.5, 0.4375, 1.0, 0.4062, 1.0, 0.4062, 0.5, 0.75, 0.25, 0.6167, 0.05045, 0.5803, 0.08029, 0.25, 0.25, 0.08029, 0.08029, 0.1167, 0.05045, 0.4062, 0.5, 0.4062, 1.0, 0.375, 1.0, 0.375, 0.5, 0.75, 0.25, 0.5803, 0.08029, 0.5504, 0.1167, 0.25, 0.25, 0.05045, 0.1167, 0.08029, 0.08029, 0.375, 0.5, 0.375, 1.0, 0.3438, 1.0, 0.3438, 0.5, 0.75, 0.25, 0.5504, 0.1167, 0.5283, 0.1582, 0.25, 0.25, 0.02827, 0.1582, 0.05045, 0.1167, 0.3438, 0.5, 0.3438, 1.0, 0.3125, 1.0, 0.3125, 0.5, 0.75, 0.25, 0.5283, 0.1582, 0.5146, 0.2032, 0.25, 0.25, 0.01461, 0.2032, 0.02827, 0.1582, 0.3125, 0.5, 0.3125, 1.0, 0.2812, 1.0, 0.2812, 0.5, 0.75, 0.25, 0.5146, 0.2032, 0.51, 0.25, 0.25, 0.25, 0.01, 0.25, 0.01461, 0.2032, 0.2812, 0.5, 0.2812, 1.0, 0.25, 1.0, 0.25, 0.5, 0.75, 0.25, 0.51, 0.25, 0.5146, 0.2968, 0.25, 0.25, 0.01461, 0.2968, 0.01, 0.25, 0.25, 0.5, 0.25, 1.0, 0.2188, 1.0, 0.2188, 0.5, 0.75, 0.25, 0.5146, 0.2968, 0.5283, 0.3418, 0.25, 0.25, 0.02827, 0.3418, 0.01461, 0.2968, 0.2188, 0.5, 0.2188, 1.0, 0.1875, 1.0, 0.1875, 0.5, 0.75, 0.25, 0.5283, 0.3418, 0.5504, 0.3833, 0.25, 0.25, 0.05045, 0.3833, 0.02827, 0.3418, 0.1875, 0.5, 0.1875, 1.0, 0.1562, 1.0, 0.1562, 0.5, 0.75, 0.25, 0.5504, 0.3833, 0.5803, 0.4197, 0.25, 0.25, 0.08029, 0.4197, 0.05045, 0.3833, 0.1562, 0.5, 0.1562, 1.0, 0.125, 1.0, 0.125, 0.5, 0.75, 0.25, 0.5803, 0.4197, 0.6167, 0.4496, 0.25, 0.25, 0.1167, 0.4496, 0.08029, 0.4197, 0.125, 0.5, 0.125, 1.0, 0.09375, 1.0, 0.09375, 0.5, 0.75, 0.25, 0.6167, 0.4496, 0.6582, 0.4717, 0.25, 0.25, 0.1582, 0.4717, 0.1167, 0.4496, 0.09375, 0.5, 0.09375, 1.0, 0.0625, 1.0, 0.0625, 0.5, 0.75, 0.25, 0.6582, 0.4717, 0.7032, 0.4854, 0.25, 0.25, 0.2032, 0.4854, 0.1582, 0.4717, 0.0625, 0.5, 0.0625, 1.0, 0.03125, 1.0, 0.03125, 0.5, 0.75, 0.25, 0.7032, 0.4854, 0.75, 0.49, 0.25, 0.25, 0.25, 0.49, 0.2032, 0.4854, 0.03125, 0.5, 0.03125, 1.0, 0.0, 1.0, 0.0, 0.5, 0.0, 0.0, 0.0, 0.0, 0.0, 1.0, 0.0, 1.0, 0.0, 1.0, 0.0, 1.0, 1.0, 1.0, 1.0, 1.0, 1.0, 0.0, 1.0, 0.0, 0.0, 0.0, 0.0, 0.0, 1.0, 1.0, 1.0, 1.0, 1.0, 0.0, 1.0, 0.0, 0.0, 0.0, 0.0, 0.0, 0.0, 1.0, 0.0, 1.0, 0.0, 1.0, 0.0, 1.0, 1.0, 1.0, 1.0, 1.0, 1.0, 0.0, 1.0, 0.0, 0.0, 0.0, 0.0, 0.0, 0.375, 0.0, 0.625, 0.0, 0.625, 0.25, 0.375, 0.25, 0.375, 0.25, 0.625, 0.25, 0.625, 0.5, 0.375, 0.5, 0.375, 0.5, 0.625, 0.5, 0.625, 0.75, 0.375, 0.75, 0.375, 0.75, 0.625, 0.75, 0.625, 1.0, 0.375, 1.0, 0.125, 0.5, 0.375, 0.5, 0.375, 0.75, 0.125, 0.75, 0.625, 0.5, 0.875, 0.5, 0.875, 0.75, 0.625, 0.75, 0.375, 0.0, 0.625, 0.0, 0.625, 0.25, 0.375, 0.25, 0.375, 0.25, 0.625, 0.25, 0.625, 0.5, 0.375, 0.5, 0.375, 0.5, 0.625, 0.5, 0.625, 0.75, 0.375, 0.75, 0.375, 0.75, 0.625, 0.75, 0.625, 1.0, 0.375, 1.0, 0.125, 0.5, 0.375, 0.5, 0.375, 0.75, 0.125, 0.75, 0.625, 0.5, 0.875, 0.5, 0.875, 0.75, 0.625, 0.75, 0.375, 0.0, 0.625, 0.0, 0.625, 0.25, 0.375, 0.25, 0.375, 0.25, 0.625, 0.25, 0.625, 0.5, 0.375, 0.5, 0.375, 0.5, 0.625, 0.5, 0.625, 0.75, 0.375, 0.75, 0.375, 0.75, 0.625, 0.75, 0.625, 1.0, 0.375, 1.0, 0.125, 0.5, 0.375, 0.5, 0.375, 0.75, 0.125, 0.75, 0.625, 0.5, 0.875, 0.5, 0.875, 0.75, 0.625, 0.75, 0.375, 0.0, 0.625, 0.0, 0.625, 0.25, 0.375, 0.25, 0.375, 0.25, 0.625, 0.25, 0.625, 0.5, 0.375, 0.5, 0.375, 0.5, 0.625, 0.5, 0.625, 0.75, 0.375, 0.75, 0.375, 0.75, 0.625, 0.75, 0.625, 1.0, 0.375, 1.0, 0.125, 0.5, 0.375, 0.5, 0.375, 0.75, 0.125, 0.75, 0.625, 0.5, 0.875, 0.5, 0.875, 0.75, 0.625, 0.75, 0.5, 0.0, 0.625, 0.0, 0.625, 0.25, 0.5, 0.25, 0.5, 0.25, 0.625, 0.25, 0.625, 0.5, 0.5, 0.5, 0.5, 0.5, 0.625, 0.5, 0.625, 0.75, 0.5, 0.75, 0.5, 0.75, 0.625, 0.75, 0.625, 1.0, 0.5, 1.0, 0.125, 0.5, 0.375, 0.5, 0.375, 0.75, 0.125, 0.75, 0.625, 0.5, 0.875, 0.5, 0.875, 0.75, 0.625, 0.75, 0.375, 0.75, 0.5, 0.75, 0.5, 1.0, 0.375, 1.0, 0.375, 0.5, 0.5, 0.5, 0.5, 0.75, 0.375, 0.75, 0.375, 0.25, 0.5, 0.25, 0.5, 0.5, 0.375, 0.5, 0.375, 0.0, 0.5, 0.0, 0.5, 0.25, 0.375, 0.25, 0.5628, 0.0, 0.625, 0.0, 0.625, 0.25, 0.5628, 0.25, 0.5628, 0.25, 0.625, 0.25, 0.625, 0.5, 0.5628, 0.5, 0.5628, 0.5, 0.625, 0.5, 0.625, 0.5, 0.5628, 0.5, 0.5628, 0.75, 0.625, 0.75, 0.625, 1.0, 0.5628, 1.0, 0.125, 0.5, 0.375, 0.5, 0.375, 0.75, 0.125, 0.75, 0.625, 0.5, 0.875, 0.5, 0.875, 0.75, 0.625, 0.75, 0.375, 0.75, 0.5, 0.75, 0.5, 1.0, 0.375, 1.0, 0.375, 0.5, 0.5, 0.5, 0.5, 0.75, 0.375, 0.75, 0.375, 0.25, 0.5, 0.25, 0.5, 0.5, 0.375, 0.5, 0.375, 0.0, 0.5, 0.0, 0.5, 0.25, 0.375, 0.25, 0.5628, 0.5, 0.625, 0.5, 0.625, 0.75, 0.5628, 0.75, 0.625, 0.5, 0.625, 0.75, 0.625, 0.75, 0.625, 0.5, 0.5, 0.75, 0.5, 0.5, 0.5, 0.5, 0.5, 0.75, 0.5628, 0.75, 0.5, 0.75, 0.5, 0.75, 0.5628, 0.75, 0.625, 0.75, 0.5628, 0.75, 0.5628, 0.75, 0.625, 0.75, 0.5, 0.5, 0.5628, 0.5, 0.5628, 0.75, 0.5, 0.75, 0.5, 0.75, 0.5628, 0.75, 0.5628, 1.0, 0.5, 1.0, 0.5, 0.5, 0.5628, 0.5, 0.5628, 0.5, 0.5, 0.5, 0.5, 0.25, 0.5628, 0.25, 0.5628, 0.5, 0.5, 0.5, 0.5, 0.0, 0.5628, 0.0, 0.5628, 0.25, 0.5, 0.25, 0.375, 0.0, 0.625, 0.0, 0.625, 0.25, 0.375, 0.25, 0.375, 0.25, 0.625, 0.25, 0.625, 0.5, 0.375, 0.5, 0.375, 0.5, 0.625, 0.5, 0.625, 0.75, 0.375, 0.75, 0.375, 0.75, 0.625, 0.75, 0.625, 1.0, 0.375, 1.0, 0.125, 0.5, 0.375, 0.5, 0.375, 0.75, 0.125, 0.75, 0.8117, 0.6867, 0.6883, 0.6867, 0.6883, 0.6867, 0.8117, 0.6867, 0.8117, 0.6867, 0.8117, 0.5633, 0.875, 0.5, 0.875, 0.75, 0.8117, 0.5633, 0.6883, 0.5633, 0.625, 0.5, 0.875, 0.5, 0.6883, 0.5633, 0.6883, 0.6867, 0.625, 0.75, 0.625, 0.5, 0.6883, 0.6867, 0.8117, 0.6867, 0.875, 0.75, 0.625, 0.75, 0.6883, 0.5633, 0.8117, 0.5633, 0.8117, 0.6867, 0.6883, 0.6867, 0.6883, 0.5633, 0.8117, 0.5633, 0.8117, 0.5633, 0.6883, 0.5633, 0.6883, 0.6867, 0.6883, 0.5633, 0.6883, 0.5633, 0.6883, 0.6867, 0.8117, 0.5633, 0.8117, 0.6867, 0.8117, 0.6867, 0.8117, 0.5633])
me_plane.materials.append(mat_material_001)
me_plane.update()

# ---- objects
ob_plane_col = bpy.data.objects.new('Plane-col', me_plane)

# ---- transforms, parenting, visibility, modifiers, constraints
ob_plane_col.location = (0.0, 0.0, 0.0)
ob_plane_col.scale = (10.0, 10.0, 1.0)

# ---- collection membership
col_collection.objects.link(ob_plane_col)

# ---- scene / render settings (as saved in the file)
scene.frame_start = 1; scene.frame_end = 250; scene.frame_set(1)
scene.render.engine = 'BLENDER_EEVEE_NEXT'
scene.cycles.sampling_pattern = 'TABULATED_SOBOL'
bpy.context.view_layer.update()

# ---- added for rendering (the .blend has no active camera and no usable light): camera, sun
cam_auto = bpy.data.cameras.new('AutoCamera')
cam_auto.lens = 50.0
cam_auto.sensor_width = 36.0
cam_auto.clip_end = 1000.0
ob_auto_camera = bpy.data.objects.new('AutoCamera', cam_auto)
scene.collection.objects.link(ob_auto_camera)
ob_auto_camera.location = (26.5751, -31.8901, 23.76)
ob_auto_camera.rotation_euler = (1.09748, -7.21219e-08, 0.694738)
scene.camera = ob_auto_camera
light_auto_sun = bpy.data.lights.new('AutoSun', 'SUN')
light_auto_sun.energy = 3.0
light_auto_sun.angle = 0.0523599
ob_auto_sun = bpy.data.objects.new('AutoSun', light_auto_sun)
scene.collection.objects.link(ob_auto_sun)
ob_auto_sun.rotation_euler = (0.872665, 0.174533, 0.523599)
bpy.context.view_layer.update()
